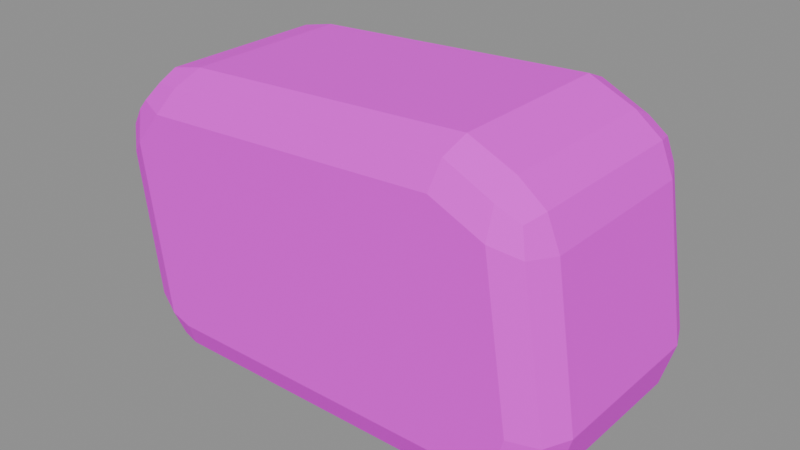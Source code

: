 # Source: quoin.blend  (saved by Blender 5.3.31; exported with 4.5.12 LTS)
import bpy
from mathutils import Matrix  # noqa: F401  (used for matrix-valued properties, if any)

bpy.ops.wm.read_factory_settings(use_empty=True)
scene = bpy.context.scene
scene.name = '街机屋_组件_quoin'

# ---- collections
col_sea_scene_rac_quoin = bpy.data.collections.new('SEA-SCENE-RAC-QUOIN'); scene.collection.children.link(col_sea_scene_rac_quoin)

# ---- images (referenced by path relative to the original .blend; pixels are not part of the script)
import os
ASSET_DIR = os.environ.get("B2B_ASSET_DIR", "")  # directory of the original .blend (textures are referenced by path, not embedded)
HERE = os.path.dirname(os.path.abspath(__file__))  # packed textures are extracted next to this script under _unpacked/

def load_image(name, relpath, width, height, colorspace="sRGB"):
    """Load a texture the original file referenced (path relative to the .blend, or extracted next to this script)."""
    p = next((c for c in (os.path.join(HERE, relpath), os.path.join(ASSET_DIR, relpath)) if relpath and os.path.exists(c)), "")
    if p:
        img = bpy.data.images.load(p, check_existing=True)
        img.name = name
    else:  # same state as the original file: an image datablock whose file is absent (Cycles renders it pink)
        img = bpy.data.images.new(name, width, height)
        img.source = "FILE"
        img.filepath = "//" + (relpath or name)
    img.colorspace_settings.name = colorspace
    return img
img_sea_rooftop_arcade_8x8_512_png = load_image('sea_rooftop_arcade_8x8_512.png', 'sea_rooftop_arcade_8x8_512.png', 1024, 1024, 'sRGB')

# ---- materials (node trees are filled in below, after node groups)
mat_sea_matte = bpy.data.materials.new('SEA_Matte')

# ---- material node trees
mat_sea_matte.use_nodes = True; mat_sea_matte.node_tree.nodes.clear()
_N = mat_sea_matte.node_tree.nodes; _L = mat_sea_matte.node_tree.links
n0 = _N.new('ShaderNodeUVMap'); n0.name = 'UV Map'; n0.location = (-520, 0)
n0.width = 160
n0.uv_map = 'PaletteUV'
n1 = _N.new('ShaderNodeTexImage'); n1.name = 'Image Texture'; n1.location = (-300, 0)
n1.image = img_sea_rooftop_arcade_8x8_512_png
n1.interpolation = 'Closest'
n2 = _N.new('ShaderNodeBsdfPrincipled'); n2.name = 'Principled BSDF'; n2.location = (0, 0)
n2.inputs[2].default_value = 0.79
n2.inputs[10].default_value = 0.005
n3 = _N.new('ShaderNodeOutputMaterial'); n3.name = 'Material Output'; n3.location = (320, 0)
_L.new(n0.outputs[0], n1.inputs[0])
_L.new(n1.outputs[0], n2.inputs[0])
_L.new(n2.outputs[0], n3.inputs[0])
n3.is_active_output = True

# ---- meshes
me_irregular_rounded_limestone_key_stone_001 = bpy.data.meshes.new('irregular rounded limestone key stone.001')
me_irregular_rounded_limestone_key_stone_001.from_pydata([(-0.131, -0.05, 0.0318), (-0.1073, -0.05, 0.002601), (-0.108, -0.072, 0.02622), (-0.1233, -0.05, 0.01384), (-0.12, -0.0627, 0.01647), (-0.107, -0.06556, 0.009895), (-0.1238, -0.06556, 0.03054), (-0.09619, -0.072, 0.022), (-0.1, -0.05, 0.0), (-0.09888, -0.06556, 0.006444), (0.1362, -0.05, 0.02112), (0.1135, -0.072, 0.022), (0.108, -0.05, 0.0), (0.1294, -0.06556, 0.02156), (0.1232, -0.0627, 0.009112), (0.1095, -0.06556, 0.006626), (0.1255, -0.05, 0.006004), (0.1215, -0.072, 0.04948), (0.144, -0.05, 0.048), (0.1374, -0.06556, 0.04843), (0.1069, -0.05, 0.168), (0.1071, -0.072, 0.1438), (0.1303, -0.05, 0.1373), (0.1063, -0.06556, 0.1604), (0.1192, -0.0627, 0.1531), (0.1229, -0.06556, 0.1387), (0.1227, -0.05, 0.1558), (0.07585, -0.072, 0.1578), (0.08, -0.05, 0.18), (0.07878, -0.06556, 0.1735), (-0.1293, -0.05, 0.1533), (-0.1044, -0.072, 0.1485), (-0.09303, -0.05, 0.1711), (-0.1214, -0.06556, 0.1507), (-0.1112, -0.0627, 0.1622), (-0.09577, -0.06556, 0.1633), (-0.1134, -0.05, 0.1667), (-0.142, -0.05, 0.1132), (-0.1219, -0.072, 0.1282), (-0.1307, -0.05, 0.1517), (-0.1349, -0.06556, 0.1172), (-0.1365, -0.0627, 0.1325), (-0.1269, -0.06556, 0.1445), (-0.1411, -0.05, 0.1339), (-0.131, 0.05, 0.0318), (-0.108, 0.072, 0.02622), (-0.1073, 0.05, 0.002601), (-0.1238, 0.06556, 0.03054), (-0.12, 0.0627, 0.01647), (-0.107, 0.06556, 0.009895), (-0.1233, 0.05, 0.01384), (-0.09619, 0.072, 0.022), (-0.1, 0.05, 0.0), (-0.09888, 0.06556, 0.006444), (0.108, 0.05, 0.0), (0.1135, 0.072, 0.022), (0.1362, 0.05, 0.02112), (0.1095, 0.06556, 0.006626), (0.1232, 0.0627, 0.009112), (0.1294, 0.06556, 0.02156), (0.1255, 0.05, 0.006004), (0.1215, 0.072, 0.04948), (0.144, 0.05, 0.048), (0.1374, 0.06556, 0.04843), (0.1303, 0.05, 0.1373), (0.1071, 0.072, 0.1438), (0.1069, 0.05, 0.168), (0.1229, 0.06556, 0.1387), (0.1192, 0.0627, 0.1531), (0.1063, 0.06556, 0.1604), (0.1227, 0.05, 0.1558), (0.07585, 0.072, 0.1578), (0.08, 0.05, 0.18), (0.07878, 0.06556, 0.1735), (-0.09303, 0.05, 0.1711), (-0.1044, 0.072, 0.1485), (-0.1293, 0.05, 0.1533), (-0.09577, 0.06556, 0.1633), (-0.1112, 0.0627, 0.1622), (-0.1214, 0.06556, 0.1507), (-0.1134, 0.05, 0.1667), (-0.142, 0.05, 0.1132), (-0.1307, 0.05, 0.1517), (-0.1219, 0.072, 0.1282), (-0.1411, 0.05, 0.1339), (-0.1365, 0.0627, 0.1325), (-0.1269, 0.06556, 0.1445), (-0.1349, 0.06556, 0.1172)], [], [(0, 3, 4, 6), (1, 5, 4, 3), (2, 6, 4, 5), (10, 13, 14, 16), (11, 15, 14, 13), (12, 16, 14, 15), (20, 23, 24, 26), (21, 25, 24, 23), (22, 26, 24, 25), (30, 33, 34, 36), (31, 35, 34, 33), (32, 36, 34, 35), (37, 40, 41, 43), (38, 42, 41, 40), (39, 43, 41, 42), (44, 47, 48, 50), (45, 49, 48, 47), (46, 50, 48, 49), (54, 57, 58, 60), (55, 59, 58, 57), (56, 60, 58, 59), (64, 67, 68, 70), (65, 69, 68, 67), (66, 70, 68, 69), (74, 77, 78, 80), (75, 79, 78, 77), (76, 80, 78, 79), (81, 84, 85, 87), (82, 86, 85, 84), (83, 87, 85, 86), (2, 38, 40, 6), (6, 40, 37, 0), (30, 39, 42, 33), (33, 42, 38, 31), (28, 32, 35, 29), (29, 35, 31, 27), (20, 28, 29, 23), (23, 29, 27, 21), (18, 22, 25, 19), (19, 25, 21, 17), (10, 18, 19, 13), (13, 19, 17, 11), (8, 12, 15, 9), (9, 15, 11, 7), (1, 8, 9, 5), (5, 9, 7, 2), (44, 81, 87, 47), (47, 87, 83, 45), (45, 51, 53, 49), (49, 53, 52, 46), (51, 55, 57, 53), (53, 57, 54, 52), (55, 61, 63, 59), (59, 63, 62, 56), (61, 65, 67, 63), (63, 67, 64, 62), (65, 71, 73, 69), (69, 73, 72, 66), (71, 75, 77, 73), (73, 77, 74, 72), (75, 83, 86, 79), (79, 86, 82, 76), (0, 44, 50, 3), (3, 50, 46, 1), (12, 54, 60, 16), (16, 60, 56, 10), (22, 64, 70, 26), (26, 70, 66, 20), (32, 74, 80, 36), (36, 80, 76, 30), (39, 82, 84, 43), (43, 84, 81, 37), (37, 81, 44, 0), (38, 2, 7, 11, 17, 21, 27, 31), (1, 46, 52, 8), (8, 52, 54, 12), (10, 56, 62, 18), (18, 62, 64, 22), (20, 66, 72, 28), (28, 72, 74, 32), (30, 76, 82, 39), (45, 83, 75, 71, 65, 61, 55, 51)])
_uv = me_irregular_rounded_limestone_key_stone_001.uv_layers.new(name='PaletteUV')
_uv.uv.foreach_set('vector', [0.2145, 0.9375, 0.1875, 0.9645, 0.1605, 0.9375, 0.1875, 0.9105, 0.2145, 0.9375, 0.1875, 0.9645, 0.1605, 0.9375, 0.1875, 0.9105, 0.2145, 0.9375, 0.1875, 0.9645, 0.1605, 0.9375, 0.1875, 0.9105, 0.2145, 0.9375, 0.1875, 0.9645, 0.1605, 0.9375, 0.1875, 0.9105, 0.2145, 0.9375, 0.1875, 0.9645, 0.1605, 0.9375, 0.1875, 0.9105, 0.2145, 0.9375, 0.1875, 0.9645, 0.1605, 0.9375, 0.1875, 0.9105, 0.2145, 0.9375, 0.1875, 0.9645, 0.1605, 0.9375, 0.1875, 0.9105, 0.2145, 0.9375, 0.1875, 0.9645, 0.1605, 0.9375, 0.1875, 0.9105, 0.2145, 0.9375, 0.1875, 0.9645, 0.1605, 0.9375, 0.1875, 0.9105, 0.2145, 0.9375, 0.1875, 0.9645, 0.1605, 0.9375, 0.1875, 0.9105, 0.2145, 0.9375, 0.1875, 0.9645, 0.1605, 0.9375, 0.1875, 0.9105, 0.2145, 0.9375, 0.1875, 0.9645, 0.1605, 0.9375, 0.1875, 0.9105, 0.2145, 0.9375, 0.1875, 0.9645, 0.1605, 0.9375, 0.1875, 0.9105, 0.2145, 0.9375, 0.1875, 0.9645, 0.1605, 0.9375, 0.1875, 0.9105, 0.2145, 0.9375, 0.1875, 0.9645, 0.1605, 0.9375, 0.1875, 0.9105, 0.2145, 0.9375, 0.1875, 0.9645, 0.1605, 0.9375, 0.1875, 0.9105, 0.2145, 0.9375, 0.1875, 0.9645, 0.1605, 0.9375, 0.1875, 0.9105, 0.2145, 0.9375, 0.1875, 0.9645, 0.1605, 0.9375, 0.1875, 0.9105, 0.2145, 0.9375, 0.1875, 0.9645, 0.1605, 0.9375, 0.1875, 0.9105, 0.2145, 0.9375, 0.1875, 0.9645, 0.1605, 0.9375, 0.1875, 0.9105, 0.2145, 0.9375, 0.1875, 0.9645, 0.1605, 0.9375, 0.1875, 0.9105, 0.2145, 0.9375, 0.1875, 0.9645, 0.1605, 0.9375, 0.1875, 0.9105, 0.2145, 0.9375, 0.1875, 0.9645, 0.1605, 0.9375, 0.1875, 0.9105, 0.2145, 0.9375, 0.1875, 0.9645, 0.1605, 0.9375, 0.1875, 0.9105, 0.2145, 0.9375, 0.1875, 0.9645, 0.1605, 0.9375, 0.1875, 0.9105, 0.2145, 0.9375, 0.1875, 0.9645, 0.1605, 0.9375, 0.1875, 0.9105, 0.2145, 0.9375, 0.1875, 0.9645, 0.1605, 0.9375, 0.1875, 0.9105, 0.2145, 0.9375, 0.1875, 0.9645, 0.1605, 0.9375, 0.1875, 0.9105, 0.2145, 0.9375, 0.1875, 0.9645, 0.1605, 0.9375, 0.1875, 0.9105, 0.2145, 0.9375, 0.1875, 0.9645, 0.1605, 0.9375, 0.1875, 0.9105, 0.2145, 0.9375, 0.1875, 0.9645, 0.1605, 0.9375, 0.1875, 0.9105, 0.2145, 0.9375, 0.1875, 0.9645, 0.1605, 0.9375, 0.1875, 0.9105, 0.2145, 0.9375, 0.1875, 0.9645, 0.1605, 0.9375, 0.1875, 0.9105, 0.2145, 0.9375, 0.1875, 0.9645, 0.1605, 0.9375, 0.1875, 0.9105, 0.2145, 0.9375, 0.1875, 0.9645, 0.1605, 0.9375, 0.1875, 0.9105, 0.2145, 0.9375, 0.1875, 0.9645, 0.1605, 0.9375, 0.1875, 0.9105, 0.2145, 0.9375, 0.1875, 0.9645, 0.1605, 0.9375, 0.1875, 0.9105, 0.2145, 0.9375, 0.1875, 0.9645, 0.1605, 0.9375, 0.1875, 0.9105, 0.2145, 0.9375, 0.1875, 0.9645, 0.1605, 0.9375, 0.1875, 0.9105, 0.2145, 0.9375, 0.1875, 0.9645, 0.1605, 0.9375, 0.1875, 0.9105, 0.2145, 0.9375, 0.1875, 0.9645, 0.1605, 0.9375, 0.1875, 0.9105, 0.2145, 0.9375, 0.1875, 0.9645, 0.1605, 0.9375, 0.1875, 0.9105, 0.2145, 0.9375, 0.1875, 0.9645, 0.1605, 0.9375, 0.1875, 0.9105, 0.2145, 0.9375, 0.1875, 0.9645, 0.1605, 0.9375, 0.1875, 0.9105, 0.2145, 0.9375, 0.1875, 0.9645, 0.1605, 0.9375, 0.1875, 0.9105, 0.2145, 0.9375, 0.1875, 0.9645, 0.1605, 0.9375, 0.1875, 0.9105, 0.2145, 0.9375, 0.1875, 0.9645, 0.1605, 0.9375, 0.1875, 0.9105, 0.2145, 0.9375, 0.1875, 0.9645, 0.1605, 0.9375, 0.1875, 0.9105, 0.2145, 0.9375, 0.1875, 0.9645, 0.1605, 0.9375, 0.1875, 0.9105, 0.2145, 0.9375, 0.1875, 0.9645, 0.1605, 0.9375, 0.1875, 0.9105, 0.2145, 0.9375, 0.1875, 0.9645, 0.1605, 0.9375, 0.1875, 0.9105, 0.2145, 0.9375, 0.1875, 0.9645, 0.1605, 0.9375, 0.1875, 0.9105, 0.2145, 0.9375, 0.1875, 0.9645, 0.1605, 0.9375, 0.1875, 0.9105, 0.2145, 0.9375, 0.1875, 0.9645, 0.1605, 0.9375, 0.1875, 0.9105, 0.2145, 0.9375, 0.1875, 0.9645, 0.1605, 0.9375, 0.1875, 0.9105, 0.2145, 0.9375, 0.1875, 0.9645, 0.1605, 0.9375, 0.1875, 0.9105, 0.2145, 0.9375, 0.1875, 0.9645, 0.1605, 0.9375, 0.1875, 0.9105, 0.2145, 0.9375, 0.1875, 0.9645, 0.1605, 0.9375, 0.1875, 0.9105, 0.2145, 0.9375, 0.1875, 0.9645, 0.1605, 0.9375, 0.1875, 0.9105, 0.2145, 0.9375, 0.1875, 0.9645, 0.1605, 0.9375, 0.1875, 0.9105, 0.2145, 0.9375, 0.1875, 0.9645, 0.1605, 0.9375, 0.1875, 0.9105, 0.2145, 0.9375, 0.1875, 0.9645, 0.1605, 0.9375, 0.1875, 0.9105, 0.2145, 0.9375, 0.1875, 0.9645, 0.1605, 0.9375, 0.1875, 0.9105, 0.2145, 0.9375, 0.1875, 0.9645, 0.1605, 0.9375, 0.1875, 0.9105, 0.2145, 0.9375, 0.1875, 0.9645, 0.1605, 0.9375, 0.1875, 0.9105, 0.2145, 0.9375, 0.1875, 0.9645, 0.1605, 0.9375, 0.1875, 0.9105, 0.2145, 0.9375, 0.1875, 0.9645, 0.1605, 0.9375, 0.1875, 0.9105, 0.2145, 0.9375, 0.1875, 0.9645, 0.1605, 0.9375, 0.1875, 0.9105, 0.2145, 0.9375, 0.1875, 0.9645, 0.1605, 0.9375, 0.1875, 0.9105, 0.2145, 0.9375, 0.1875, 0.9645, 0.1605, 0.9375, 0.1875, 0.9105, 0.2145, 0.9375, 0.1875, 0.9645, 0.1605, 0.9375, 0.1875, 0.9105, 0.2145, 0.9375, 0.1875, 0.9645, 0.1605, 0.9375, 0.1875, 0.9105, 0.2145, 0.9375, 0.1875, 0.9645, 0.1605, 0.9375, 0.1875, 0.9105, 0.2145, 0.9375, 0.2066, 0.9566, 0.1875, 0.9645, 0.1684, 0.9566, 0.1605, 0.9375, 0.1684, 0.9184, 0.1875, 0.9105, 0.2066, 0.9184, 0.2145, 0.9375, 0.1875, 0.9645, 0.1605, 0.9375, 0.1875, 0.9105, 0.2145, 0.9375, 0.1875, 0.9645, 0.1605, 0.9375, 0.1875, 0.9105, 0.2145, 0.9375, 0.1875, 0.9645, 0.1605, 0.9375, 0.1875, 0.9105, 0.2145, 0.9375, 0.1875, 0.9645, 0.1605, 0.9375, 0.1875, 0.9105, 0.2145, 0.9375, 0.1875, 0.9645, 0.1605, 0.9375, 0.1875, 0.9105, 0.2145, 0.9375, 0.1875, 0.9645, 0.1605, 0.9375, 0.1875, 0.9105, 0.2145, 0.9375, 0.1875, 0.9645, 0.1605, 0.9375, 0.1875, 0.9105, 0.2145, 0.9375, 0.2066, 0.9566, 0.1875, 0.9645, 0.1684, 0.9566, 0.1605, 0.9375, 0.1684, 0.9184, 0.1875, 0.9105, 0.2066, 0.9184])
me_irregular_rounded_limestone_key_stone_001.materials.append(mat_sea_matte)
me_irregular_rounded_limestone_key_stone_001.update()
me_irregular_rounded_limestone_key_stone_001.normals_split_custom_set([tuple(v) for v in zip(*[iter([-0.8755, -0.3399, -0.3434, -0.8755, -0.3399, -0.3434, -0.8755, -0.3399, -0.3434, -0.8755, -0.3399, -0.3434, -0.5166, -0.3399, -0.7858, -0.5166, -0.3399, -0.7858, -0.5166, -0.3399, -0.7858, -0.5166, -0.3399, -0.7858, -0.4, -0.8572, -0.3244, -0.4, -0.8572, -0.3244, -0.4, -0.8572, -0.3244, -0.4, -0.8572, -0.3244, 0.7926, -0.3205, -0.5187, 0.7926, -0.3205, -0.5187, 0.7926, -0.3205, -0.5187, 0.7926, -0.3205, -0.5187, 0.2999, -0.8661, -0.3999, 0.2999, -0.8661, -0.3999, 0.2999, -0.8661, -0.3999, 0.2999, -0.8661, -0.3999, 0.276, -0.3205, -0.9061, 0.276, -0.3205, -0.9061, 0.276, -0.3205, -0.9061, 0.276, -0.3205, -0.9061, 0.5487, -0.3545, 0.7572, 0.5487, -0.3545, 0.7572, 0.5487, -0.3545, 0.7572, 0.5487, -0.3545, 0.7572, 0.4128, -0.8547, 0.3147, 0.4128, -0.8547, 0.3147, 0.4128, -0.8547, 0.3147, 0.4128, -0.8547, 0.3147, 0.8755, -0.3545, 0.3284, 0.8755, -0.3545, 0.3284, 0.8755, -0.3545, 0.3284, 0.8755, -0.3545, 0.3284, -0.6101, -0.3915, 0.6888, -0.6101, -0.3915, 0.6888, -0.6101, -0.3915, 0.6888, -0.6101, -0.3915, 0.6888, -0.23, -0.8533, 0.468, -0.23, -0.8533, 0.468, -0.23, -0.8533, 0.468, -0.23, -0.8533, 0.468, -0.1724, -0.3915, 0.9039, -0.1724, -0.3915, 0.9039, -0.1724, -0.3915, 0.9039, -0.1724, -0.3915, 0.9039, -0.9231, -0.3844, 0.01369, -0.9231, -0.3844, 0.01369, -0.9231, -0.3844, 0.01369, -0.9231, -0.3844, 0.01369, -0.5003, -0.8532, 0.1475, -0.5003, -0.8532, 0.1475, -0.5003, -0.8532, 0.1475, -0.5003, -0.8532, 0.1475, -0.7828, -0.3844, 0.4893, -0.7828, -0.3844, 0.4893, -0.7828, -0.3844, 0.4893, -0.7828, -0.3844, 0.4893, -0.8755, 0.3399, -0.3434, -0.8755, 0.3399, -0.3434, -0.8755, 0.3399, -0.3434, -0.8755, 0.3399, -0.3434, -0.4, 0.8572, -0.3244, -0.4, 0.8572, -0.3244, -0.4, 0.8572, -0.3244, -0.4, 0.8572, -0.3244, -0.5166, 0.3399, -0.7858, -0.5166, 0.3399, -0.7858, -0.5166, 0.3399, -0.7858, -0.5166, 0.3399, -0.7858, 0.276, 0.3205, -0.9061, 0.276, 0.3205, -0.9061, 0.276, 0.3205, -0.9061, 0.276, 0.3205, -0.9061, 0.2999, 0.8661, -0.3999, 0.2999, 0.8661, -0.3999, 0.2999, 0.8661, -0.3999, 0.2999, 0.8661, -0.3999, 0.7926, 0.3205, -0.5187, 0.7926, 0.3205, -0.5187, 0.7926, 0.3205, -0.5187, 0.7926, 0.3205, -0.5187, 0.8755, 0.3545, 0.3284, 0.8755, 0.3545, 0.3284, 0.8755, 0.3545, 0.3284, 0.8755, 0.3545, 0.3284, 0.4128, 0.8547, 0.3147, 0.4128, 0.8547, 0.3147, 0.4128, 0.8547, 0.3147, 0.4128, 0.8547, 0.3147, 0.5487, 0.3545, 0.7572, 0.5487, 0.3545, 0.7572, 0.5487, 0.3545, 0.7572, 0.5487, 0.3545, 0.7572, -0.1724, 0.3915, 0.9039, -0.1724, 0.3915, 0.9039, -0.1724, 0.3915, 0.9039, -0.1724, 0.3915, 0.9039, -0.23, 0.8533, 0.468, -0.23, 0.8533, 0.468, -0.23, 0.8533, 0.468, -0.23, 0.8533, 0.468, -0.6101, 0.3915, 0.6888, -0.6101, 0.3915, 0.6888, -0.6101, 0.3915, 0.6888, -0.6101, 0.3915, 0.6888, -0.9231, 0.3844, 0.01369, -0.9231, 0.3844, 0.01369, -0.9231, 0.3844, 0.01369, -0.9231, 0.3844, 0.01369, -0.7828, 0.3844, 0.4893, -0.7828, 0.3844, 0.4893, -0.7828, 0.3844, 0.4893, -0.7828, 0.3844, 0.4893, -0.5003, 0.8532, 0.1475, -0.5003, 0.8532, 0.1475, -0.5003, 0.8532, 0.1475, -0.5003, 0.8532, 0.1475, -0.3975, -0.9161, -0.0527, -0.3975, -0.9161, -0.0527, -0.3975, -0.9161, -0.0527, -0.3975, -0.9161, -0.0527, -0.8981, -0.4236, -0.1187, -0.8981, -0.4236, -0.1187, -0.8981, -0.4236, -0.1187, -0.8981, -0.4236, -0.1187, -0.6757, -0.4411, 0.5907, -0.6757, -0.4411, 0.5907, -0.6757, -0.4411, 0.5907, -0.6757, -0.4411, 0.5907, -0.3102, -0.9123, 0.2674, -0.3102, -0.9123, 0.2674, -0.3102, -0.9123, 0.2674, -0.3102, -0.9123, 0.2674, -0.04991, -0.4134, 0.9092, -0.04991, -0.4134, 0.9092, -0.04991, -0.4134, 0.9092, -0.04991, -0.4134, 0.9092, -0.02172, -0.9179, 0.3962, -0.02172, -0.9179, 0.3962, -0.02172, -0.9179, 0.3962, -0.02172, -0.9179, 0.3962, 0.3841, -0.3996, 0.8324, 0.3841, -0.3996, 0.8324, 0.3841, -0.3996, 0.8324, 0.3841, -0.3996, 0.8324, 0.1639, -0.92, 0.3559, 0.1639, -0.92, 0.3559, 0.1639, -0.92, 0.3559, 0.1639, -0.92, 0.3559, 0.9052, -0.4005, 0.1423, 0.9052, -0.4005, 0.1423, 0.9052, -0.4005, 0.1423, 0.9052, -0.4005, 0.1423, 0.3862, -0.9204, 0.06068, 0.3862, -0.9204, 0.06068, 0.3862, -0.9204, 0.06068, 0.3862, -0.9204, 0.06068, 0.8843, -0.387, -0.2611, 0.8843, -0.387, -0.2611, 0.8843, -0.387, -0.2611, 0.8843, -0.387, -0.2611, 0.3691, -0.923, -0.1089, 0.3691, -0.923, -0.1089, 0.3691, -0.923, -0.1089, 0.3691, -0.923, -0.1089, 0.0004036, -0.3873, -0.922, 0.0004036, -0.3873, -0.922, 0.0004036, -0.3873, -0.922, 0.0004036, -0.3873, -0.922, 0.0001677, -0.9231, -0.3846, 0.0001677, -0.9231, -0.3846, 0.0001677, -0.9231, -0.3846, 0.0001677, -0.9231, -0.3846, -0.3359, -0.3928, -0.8561, -0.3359, -0.3928, -0.8561, -0.3359, -0.3928, -0.8561, -0.3359, -0.3928, -0.8561, -0.1401, -0.9206, -0.3646, -0.1401, -0.9206, -0.3646, -0.1401, -0.9206, -0.3646, -0.1401, -0.9206, -0.3646, -0.8981, 0.4236, -0.1187, -0.8981, 0.4236, -0.1187, -0.8981, 0.4236, -0.1187, -0.8981, 0.4236, -0.1187, -0.3975, 0.9161, -0.0527, -0.3975, 0.9161, -0.0527, -0.3975, 0.9161, -0.0527, -0.3975, 0.9161, -0.0527, -0.1401, 0.9206, -0.3646, -0.1401, 0.9206, -0.3646, -0.1401, 0.9206, -0.3646, -0.1401, 0.9206, -0.3646, -0.3359, 0.3928, -0.8561, -0.3359, 0.3928, -0.8561, -0.3359, 0.3928, -0.8561, -0.3359, 0.3928, -0.8561, 0.0001677, 0.9231, -0.3846, 0.0001677, 0.9231, -0.3846, 0.0001677, 0.9231, -0.3846, 0.0001677, 0.9231, -0.3846, 0.0004036, 0.3873, -0.922, 0.0004036, 0.3873, -0.922, 0.0004036, 0.3873, -0.922, 0.0004036, 0.3873, -0.922, 0.3691, 0.923, -0.1089, 0.3691, 0.923, -0.1089, 0.3691, 0.923, -0.1089, 0.3691, 0.923, -0.1089, 0.8843, 0.387, -0.2611, 0.8843, 0.387, -0.2611, 0.8843, 0.387, -0.2611, 0.8843, 0.387, -0.2611, 0.3862, 0.9204, 0.06068, 0.3862, 0.9204, 0.06068, 0.3862, 0.9204, 0.06068, 0.3862, 0.9204, 0.06068, 0.9052, 0.4005, 0.1423, 0.9052, 0.4005, 0.1423, 0.9052, 0.4005, 0.1423, 0.9052, 0.4005, 0.1423, 0.1639, 0.92, 0.3559, 0.1639, 0.92, 0.3559, 0.1639, 0.92, 0.3559, 0.1639, 0.92, 0.3559, 0.3841, 0.3996, 0.8324, 0.3841, 0.3996, 0.8324, 0.3841, 0.3996, 0.8324, 0.3841, 0.3996, 0.8324, -0.02172, 0.9179, 0.3962, -0.02172, 0.9179, 0.3962, -0.02172, 0.9179, 0.3962, -0.02172, 0.9179, 0.3962, -0.04991, 0.4134, 0.9092, -0.04991, 0.4134, 0.9092, -0.04991, 0.4134, 0.9092, -0.04991, 0.4134, 0.9092, -0.3102, 0.9123, 0.2674, -0.3102, 0.9123, 0.2674, -0.3102, 0.9123, 0.2674, -0.3102, 0.9123, 0.2674, -0.6757, 0.4411, 0.5907, -0.6757, 0.4411, 0.5907, -0.6757, 0.4411, 0.5907, -0.6757, 0.4411, 0.5907, -0.9191, 6.206e-08, -0.3941, -0.9191, 6.206e-08, -0.3941, -0.9191, 6.206e-08, -0.3941, -0.9191, 6.206e-08, -0.3941, -0.5753, -2.316e-10, -0.818, -0.5753, -2.316e-10, -0.818, -0.5753, -2.316e-10, -0.818, -0.5753, -2.316e-10, -0.818, 0.3245, 2.504e-10, -0.9459, 0.3245, 2.504e-10, -0.9459, 0.3245, 2.504e-10, -0.9459, 0.3245, 2.504e-10, -0.9459, 0.8172, -1.146e-07, -0.5764, 0.8172, -1.146e-07, -0.5764, 0.8172, -1.146e-07, -0.5764, 0.8172, -1.146e-07, -0.5764, 0.9254, 0.0, 0.3791, 0.9254, 0.0, 0.3791, 0.9254, 0.0, 0.3791, 0.9254, 0.0, 0.3791, 0.6107, 0.0, 0.7918, 0.6107, 0.0, 0.7918, 0.6107, 0.0, 0.7918, 0.6107, 0.0, 0.7918, -0.2145, 0.0, 0.9767, -0.2145, 0.0, 0.9767, -0.2145, 0.0, 0.9767, -0.2145, 0.0, 0.9767, -0.6421, 0.0, 0.7666, -0.6421, 0.0, 0.7666, -0.6421, 0.0, 0.7666, -0.6421, 0.0, 0.7666, -0.8625, 3.778e-09, 0.5061, -0.8625, 3.778e-09, 0.5061, -0.8625, 3.778e-09, 0.5061, -0.8625, 3.778e-09, 0.5061, -0.9991, 0.0, 0.04284, -0.9991, 0.0, 0.04284, -0.9991, 0.0, 0.04284, -0.9991, 0.0, 0.04284, -0.9909, 0.0, -0.1348, -0.9909, 0.0, -0.1348, -0.9909, 0.0, -0.1348, -0.9909, 0.0, -0.1348, 0.0, -1.0, -3.118e-08, 0.0, -1.0, -3.118e-08, 0.0, -1.0, -3.118e-08, 0.0, -1.0, -3.118e-08, 0.0, -1.0, -3.118e-08, 0.0, -1.0, -3.118e-08, 0.0, -1.0, -3.118e-08, 0.0, -1.0, -3.118e-08, -0.3363, 0.0, -0.9417, -0.3363, 0.0, -0.9417, -0.3363, 0.0, -0.9417, -0.3363, 0.0, -0.9417, 0.0, 0.0, -1.0, 0.0, 0.0, -1.0, 0.0, 0.0, -1.0, 0.0, 0.0, -1.0, 0.96, 0.0, -0.28, 0.96, 0.0, -0.28, 0.96, 0.0, -0.28, 0.96, 0.0, -0.28, 0.9885, 0.0, 0.1514, 0.9885, 0.0, 0.1514, 0.9885, 0.0, 0.1514, 0.9885, 0.0, 0.1514, 0.4079, 0.0, 0.913, 0.4079, 0.0, 0.913, 0.4079, 0.0, 0.913, 0.4079, 0.0, 0.913, -0.05121, 0.0, 0.9987, -0.05121, 0.0, 0.9987, -0.05121, 0.0, 0.9987, -0.05121, 0.0, 0.9987, -0.7593, 0.0, 0.6508, -0.7593, 0.0, 0.6508, -0.7593, 0.0, 0.6508, -0.7593, 0.0, 0.6508, 0.0, 1.0, 0.0, 0.0, 1.0, 0.0, 0.0, 1.0, 0.0, 0.0, 1.0, 0.0, 0.0, 1.0, 0.0, 0.0, 1.0, 0.0, 0.0, 1.0, 0.0, 0.0, 1.0, 0.0])] * 3)])

# ---- objects
ob_irregular_rounded_limestone_key_stone = bpy.data.objects.new('irregular rounded limestone key stone', me_irregular_rounded_limestone_key_stone_001)

# ---- transforms, parenting, visibility, modifiers, constraints
ob_irregular_rounded_limestone_key_stone.location = (0.0, 0.0, 0.0)

# ---- collection membership
col_sea_scene_rac_quoin.objects.link(ob_irregular_rounded_limestone_key_stone)

# ---- scene / render settings (as saved in the file)
scene.frame_start = 1; scene.frame_end = 250; scene.frame_set(1)
scene.render.engine = 'BLENDER_EEVEE_NEXT'
scene.render.image_settings.exr_codec = 'NONE'
scene.render.use_bake_clear = False
scene.render.bake_margin = 0
scene.render.bake_bias = 0.0
scene.render.bake_samples = 0
scene.render.simplify_subdivision_render = 0
scene.render.simplify_child_particles_render = 0.0
scene.render.compositor_device = 'GPU'
scene.eevee.use_volume_custom_range = False
scene.eevee.gtao_distance = 0.0
scene.eevee.use_fast_gi = False
scene.eevee.fast_gi_thickness_near = 0.1
scene.eevee.fast_gi_thickness_far = 0.0
scene.eevee.ray_tracing_options.screen_trace_thickness = 0.1
bpy.context.view_layer.update()

# ---- added for rendering (the .blend has no active camera and no usable light): camera, sun + grey world if the file has none
cam_auto = bpy.data.cameras.new('AutoCamera')
cam_auto.lens = 50.0
cam_auto.sensor_width = 36.0
cam_auto.clip_end = 1000.0
ob_auto_camera = bpy.data.objects.new('AutoCamera', cam_auto)
scene.collection.objects.link(ob_auto_camera)
ob_auto_camera.location = (0.340871, -0.407867, 0.361911)
ob_auto_camera.rotation_euler = (1.09748, -7.21219e-08, 0.694738)
scene.camera = ob_auto_camera
light_auto_sun = bpy.data.lights.new('AutoSun', 'SUN')
light_auto_sun.energy = 3.0
light_auto_sun.angle = 0.0523599
ob_auto_sun = bpy.data.objects.new('AutoSun', light_auto_sun)
scene.collection.objects.link(ob_auto_sun)
ob_auto_sun.rotation_euler = (0.872665, 0.174533, 0.523599)
if scene.world is None:
    world_auto = bpy.data.worlds.new('AutoWorld')
    world_auto.color = (0.3, 0.3, 0.3)
    scene.world = world_auto
bpy.context.view_layer.update()
